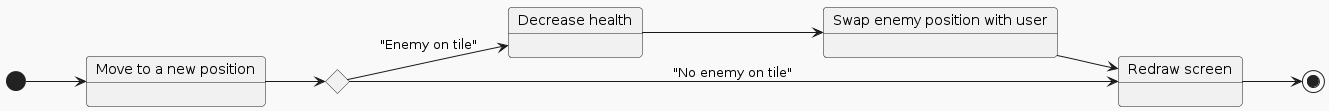

The diagram above was rendered by PlantUML. Its source (embedded in the PNG):
@startuml
!theme mars
left to right direction

state "Move to a new position" as up
state "Decrease health" as rp
state "Swap enemy position with user" as swp
state c <<choice>>
state "Redraw screen" as rd

[*] --> up
up --> c
c --> rp: "Enemy on tile"
rp --> swp
c --> rd: "No enemy on tile"
swp --> rd
rd --> [*]
@enduml